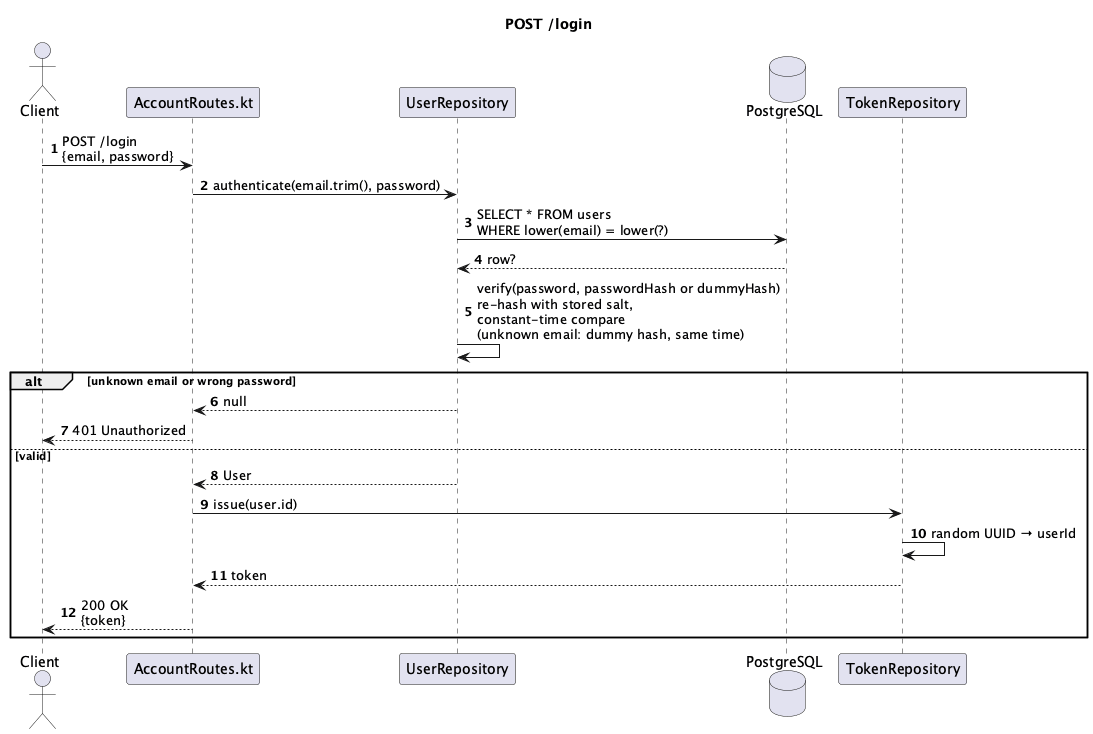

The diagram above was rendered by PlantUML. Its source (embedded in the PNG):
@startuml
title POST /login
autonumber

actor Client
participant "AccountRoutes.kt" as Route
participant UserRepository
database PostgreSQL
participant TokenRepository

Client -> Route : POST /login\n{email, password}
Route -> UserRepository : authenticate(email.trim(), password)
UserRepository -> PostgreSQL : SELECT * FROM users\nWHERE lower(email) = lower(?)
PostgreSQL --> UserRepository : row?
UserRepository -> UserRepository : verify(password, passwordHash or dummyHash)\nre-hash with stored salt,\nconstant-time compare\n(unknown email: dummy hash, same time)

alt unknown email or wrong password
  UserRepository --> Route : null
  Route --> Client : 401 Unauthorized
else valid
  UserRepository --> Route : User
  Route -> TokenRepository : issue(user.id)
  TokenRepository -> TokenRepository : random UUID → userId
  TokenRepository --> Route : token
  Route --> Client : 200 OK\n{token}
end

@enduml